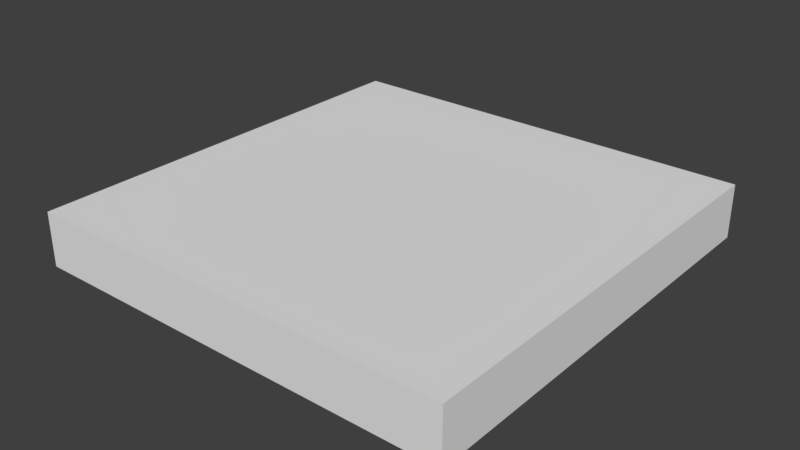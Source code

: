 # Source: Floor2x2.blend  (saved by Blender 2.78.0; exported with 4.5.12 LTS)
import bpy
from mathutils import Matrix  # noqa: F401  (used for matrix-valued properties, if any)

bpy.ops.wm.read_factory_settings(use_empty=True)
scene = bpy.context.scene
scene.name = 'Scene'

# ---- collections
col_collection_1 = bpy.data.collections.new('Collection 1'); scene.collection.children.link(col_collection_1)

# ---- world
world_world_001 = bpy.data.worlds.new('World.001'); scene.world = world_world_001
world_world_001.use_nodes = True; world_world_001.node_tree.nodes.clear()
_N = world_world_001.node_tree.nodes; _L = world_world_001.node_tree.links
n0 = _N.new('ShaderNodeOutputWorld'); n0.name = 'World Output'; n0.location = (300, 300)
n1 = _N.new('ShaderNodeBackground'); n1.name = 'Background'; n1.location = (10, 300)
n1.inputs[0].default_value = (0.05, 0.05, 0.05, 1.0)
_L.new(n1.outputs[0], n0.inputs[0])
n0.is_active_output = True
world_world_001.use_sun_shadow = False
world_world_001.sun_shadow_jitter_overblur = 0.0
world_world_001.cycles.sampling_method = 'MANUAL'

# ---- meshes
me_floor2x2 = bpy.data.meshes.new('Floor2x2')
me_floor2x2.from_pydata([(-1.0, -1.0, 0.0), (1.0, -1.0, 0.0), (-1.0, 1.0, 0.0), (1.0, 1.0, 0.0), (-1.0, 1.0, 0.0), (-1.0, -1.0, 0.0), (1.0, -1.0, 0.0), (1.0, 1.0, 0.0), (-1.0, 1.0, -0.25), (-1.0, -1.0, -0.25), (1.0, -1.0, -0.25), (1.0, 1.0, -0.25)], [], [(0, 1, 3, 2), (4, 8, 9, 5), (1, 6, 7, 3), (2, 4, 5, 0), (3, 7, 4, 2), (0, 5, 6, 1), (9, 8, 11, 10), (7, 11, 8, 4), (5, 9, 10, 6), (6, 10, 11, 7)])
me_floor2x2.use_remesh_preserve_volume = False
me_floor2x2.use_remesh_preserve_attributes = False
me_floor2x2.use_mirror_vertex_groups = False
me_floor2x2.update()

# ---- objects
ob_floor2x2 = bpy.data.objects.new('Floor2x2', me_floor2x2)

# ---- transforms, parenting, visibility, modifiers, constraints
ob_floor2x2.location = (0.0, 0.0, 0.0)
ob_floor2x2.lineart.crease_threshold = 0.0

# ---- collection membership
col_collection_1.objects.link(ob_floor2x2)

# ---- scene / render settings (as saved in the file)
scene.frame_start = 1; scene.frame_end = 250; scene.frame_set(1)
scene.render.engine = 'CYCLES'
scene.render.resolution_percentage = 50
scene.render.dither_intensity = 0.0
scene.cycles.use_denoising = False
scene.cycles.samples = 4
scene.cycles.sampling_pattern = 'TABULATED_SOBOL'
scene.cycles.light_sampling_threshold = 0.0
scene.cycles.use_adaptive_sampling = False
scene.cycles.use_light_tree = False
scene.cycles.blur_glossy = 0.0
scene.cycles.sample_clamp_indirect = 3.0
scene.view_settings.view_transform = 'Standard'
bpy.context.view_layer.update()

# ---- added for rendering (the .blend has no active camera and no usable light): camera, sun
cam_auto = bpy.data.cameras.new('AutoCamera')
cam_auto.lens = 50.0
cam_auto.sensor_width = 36.0
cam_auto.clip_end = 1000.0
ob_auto_camera = bpy.data.objects.new('AutoCamera', cam_auto)
scene.collection.objects.link(ob_auto_camera)
ob_auto_camera.location = (2.62713, -3.15256, 1.97671)
ob_auto_camera.rotation_euler = (1.09748, -7.21219e-08, 0.694738)
scene.camera = ob_auto_camera
light_auto_sun = bpy.data.lights.new('AutoSun', 'SUN')
light_auto_sun.energy = 3.0
light_auto_sun.angle = 0.0523599
ob_auto_sun = bpy.data.objects.new('AutoSun', light_auto_sun)
scene.collection.objects.link(ob_auto_sun)
ob_auto_sun.rotation_euler = (0.872665, 0.174533, 0.523599)
bpy.context.view_layer.update()
